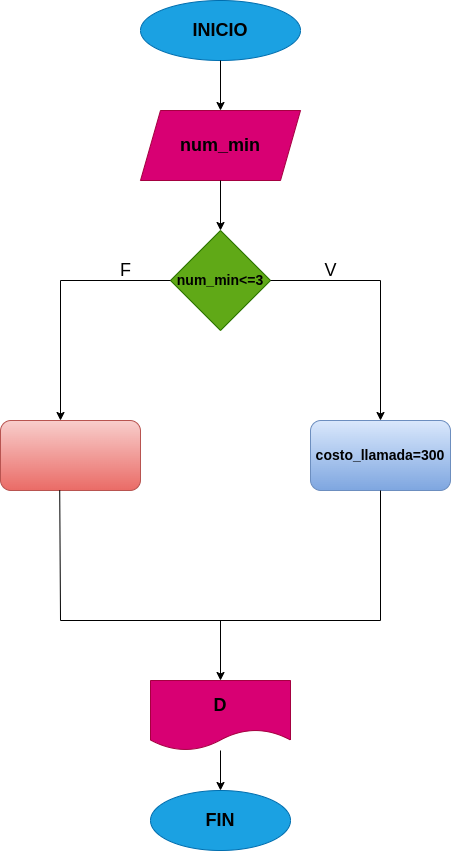

The diagram above was exported from draw.io. Its source (the exported page's mxGraphModel, read from the mxfile embedded in the PNG):
<mxGraphModel dx="934" dy="536" grid="1" gridSize="10" guides="1" tooltips="1" connect="1" arrows="1" fold="1" page="1" pageScale="1" pageWidth="827" pageHeight="1169" math="0" shadow="0">
  <root>
    <mxCell id="0" />
    <mxCell id="1" parent="0" />
    <mxCell id="2" value="&lt;font style=&quot;font-size: 18px;&quot; color=&quot;#000000&quot;&gt;&lt;b&gt;INICIO&lt;/b&gt;&lt;/font&gt;" style="ellipse;whiteSpace=wrap;html=1;fillColor=#1ba1e2;fontColor=#ffffff;strokeColor=#006EAF;" parent="1" vertex="1">
      <mxGeometry x="320" y="20" width="160" height="60" as="geometry" />
    </mxCell>
    <mxCell id="4" value="" style="endArrow=classic;html=1;exitX=0.5;exitY=1;exitDx=0;exitDy=0;" parent="1" source="2" edge="1">
      <mxGeometry width="50" height="50" relative="1" as="geometry">
        <mxPoint x="390" y="300" as="sourcePoint" />
        <mxPoint x="400" y="130" as="targetPoint" />
      </mxGeometry>
    </mxCell>
    <mxCell id="5" value="&lt;font color=&quot;#000000&quot;&gt;&lt;span style=&quot;font-size: 18px;&quot;&gt;&lt;b&gt;num_min&lt;/b&gt;&lt;/span&gt;&lt;/font&gt;" style="shape=parallelogram;perimeter=parallelogramPerimeter;whiteSpace=wrap;html=1;fixedSize=1;fillColor=#d80073;fontColor=#ffffff;strokeColor=#A50040;" parent="1" vertex="1">
      <mxGeometry x="320" y="130" width="160" height="70" as="geometry" />
    </mxCell>
    <mxCell id="6" value="" style="endArrow=classic;html=1;exitX=0.5;exitY=1;exitDx=0;exitDy=0;" parent="1" source="5" edge="1">
      <mxGeometry width="50" height="50" relative="1" as="geometry">
        <mxPoint x="390" y="300" as="sourcePoint" />
        <mxPoint x="400" y="250" as="targetPoint" />
      </mxGeometry>
    </mxCell>
    <mxCell id="9" value="&lt;font style=&quot;font-size: 14px;&quot; color=&quot;#000000&quot;&gt;&lt;b style=&quot;&quot;&gt;num_min&amp;lt;=3&lt;/b&gt;&lt;/font&gt;" style="rhombus;whiteSpace=wrap;html=1;fillColor=#60a917;fontColor=#ffffff;strokeColor=#2D7600;" parent="1" vertex="1">
      <mxGeometry x="350" y="250" width="100" height="100" as="geometry" />
    </mxCell>
    <mxCell id="10" value="" style="endArrow=none;html=1;entryX=0;entryY=0.5;entryDx=0;entryDy=0;" parent="1" target="9" edge="1">
      <mxGeometry width="50" height="50" relative="1" as="geometry">
        <mxPoint x="240" y="300" as="sourcePoint" />
        <mxPoint x="440" y="510" as="targetPoint" />
      </mxGeometry>
    </mxCell>
    <mxCell id="11" value="" style="endArrow=none;html=1;exitX=1;exitY=0.5;exitDx=0;exitDy=0;" parent="1" source="9" edge="1">
      <mxGeometry width="50" height="50" relative="1" as="geometry">
        <mxPoint x="390" y="560" as="sourcePoint" />
        <mxPoint x="560" y="300" as="targetPoint" />
      </mxGeometry>
    </mxCell>
    <mxCell id="12" value="" style="endArrow=classic;html=1;" parent="1" edge="1">
      <mxGeometry width="50" height="50" relative="1" as="geometry">
        <mxPoint x="240" y="300" as="sourcePoint" />
        <mxPoint x="240" y="440" as="targetPoint" />
      </mxGeometry>
    </mxCell>
    <mxCell id="13" value="" style="endArrow=classic;html=1;" parent="1" edge="1">
      <mxGeometry width="50" height="50" relative="1" as="geometry">
        <mxPoint x="560" y="300" as="sourcePoint" />
        <mxPoint x="560" y="440" as="targetPoint" />
      </mxGeometry>
    </mxCell>
    <mxCell id="14" value="&lt;font style=&quot;font-size: 14px;&quot; color=&quot;#000000&quot;&gt;&lt;b style=&quot;&quot;&gt;costo_llamada=300&lt;/b&gt;&lt;/font&gt;" style="rounded=1;whiteSpace=wrap;html=1;fillColor=#dae8fc;gradientColor=#7ea6e0;strokeColor=#6c8ebf;" parent="1" vertex="1">
      <mxGeometry x="490" y="440" width="140" height="70" as="geometry" />
    </mxCell>
    <mxCell id="15" value="" style="rounded=1;whiteSpace=wrap;html=1;fillColor=#f8cecc;gradientColor=#ea6b66;strokeColor=#b85450;" parent="1" vertex="1">
      <mxGeometry x="180" y="440" width="140" height="70" as="geometry" />
    </mxCell>
    <mxCell id="16" value="" style="endArrow=none;html=1;entryX=0.5;entryY=1;entryDx=0;entryDy=0;" parent="1" target="14" edge="1">
      <mxGeometry width="50" height="50" relative="1" as="geometry">
        <mxPoint x="560" y="640" as="sourcePoint" />
        <mxPoint x="440" y="510" as="targetPoint" />
      </mxGeometry>
    </mxCell>
    <mxCell id="17" value="" style="endArrow=none;html=1;exitX=0.423;exitY=0.995;exitDx=0;exitDy=0;exitPerimeter=0;" parent="1" source="15" edge="1">
      <mxGeometry width="50" height="50" relative="1" as="geometry">
        <mxPoint x="390" y="560" as="sourcePoint" />
        <mxPoint x="240" y="640" as="targetPoint" />
      </mxGeometry>
    </mxCell>
    <mxCell id="18" value="" style="endArrow=none;html=1;" parent="1" edge="1">
      <mxGeometry width="50" height="50" relative="1" as="geometry">
        <mxPoint x="240" y="640" as="sourcePoint" />
        <mxPoint x="560" y="640" as="targetPoint" />
      </mxGeometry>
    </mxCell>
    <mxCell id="19" value="" style="endArrow=classic;html=1;" parent="1" edge="1">
      <mxGeometry width="50" height="50" relative="1" as="geometry">
        <mxPoint x="400" y="640" as="sourcePoint" />
        <mxPoint x="400" y="700" as="targetPoint" />
      </mxGeometry>
    </mxCell>
    <mxCell id="21" style="edgeStyle=none;html=1;" parent="1" source="20" edge="1">
      <mxGeometry relative="1" as="geometry">
        <mxPoint x="400" y="810" as="targetPoint" />
      </mxGeometry>
    </mxCell>
    <mxCell id="20" value="&lt;font style=&quot;font-size: 18px;&quot; color=&quot;#000000&quot;&gt;&lt;b style=&quot;&quot;&gt;D&lt;/b&gt;&lt;/font&gt;" style="shape=document;whiteSpace=wrap;html=1;boundedLbl=1;fillColor=#d80073;fontColor=#ffffff;strokeColor=#A50040;" parent="1" vertex="1">
      <mxGeometry x="330" y="700" width="140" height="70" as="geometry" />
    </mxCell>
    <mxCell id="22" value="&lt;font style=&quot;font-size: 18px;&quot; color=&quot;#000000&quot;&gt;&lt;b style=&quot;&quot;&gt;FIN&lt;/b&gt;&lt;/font&gt;" style="ellipse;whiteSpace=wrap;html=1;fillColor=#1ba1e2;fontColor=#ffffff;strokeColor=#006EAF;" parent="1" vertex="1">
      <mxGeometry x="330" y="810" width="140" height="60" as="geometry" />
    </mxCell>
    <mxCell id="23" value="&lt;font style=&quot;font-size: 18px;&quot;&gt;F&lt;/font&gt;" style="text;html=1;align=center;verticalAlign=middle;resizable=0;points=[];autosize=1;strokeColor=none;fillColor=none;fontSize=14;fontColor=#000000;" parent="1" vertex="1">
      <mxGeometry x="290" y="270" width="30" height="40" as="geometry" />
    </mxCell>
    <mxCell id="24" value="V" style="text;html=1;align=center;verticalAlign=middle;resizable=0;points=[];autosize=1;strokeColor=none;fillColor=none;fontSize=18;fontColor=#000000;" parent="1" vertex="1">
      <mxGeometry x="490" y="270" width="40" height="40" as="geometry" />
    </mxCell>
  </root>
</mxGraphModel>